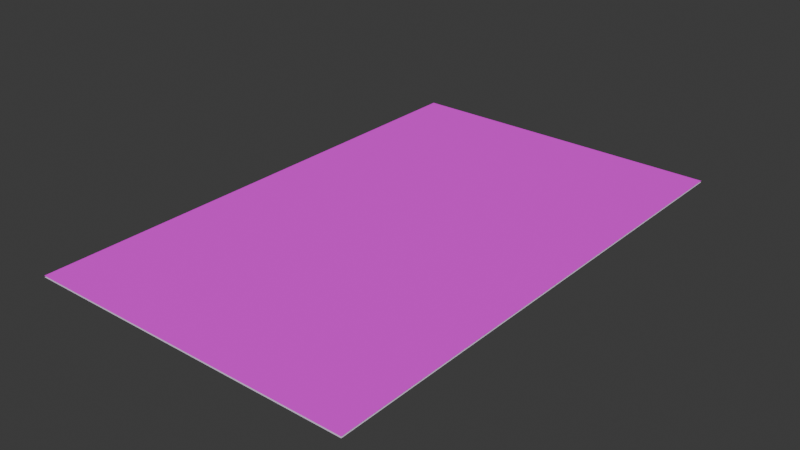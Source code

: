 # Source: Credencial.blend  (saved by Blender 5.1.30; exported with 4.5.12 LTS)
import bpy
from mathutils import Matrix  # noqa: F401  (used for matrix-valued properties, if any)

bpy.ops.wm.read_factory_settings(use_empty=True)
scene = bpy.context.scene
scene.name = 'Scene'

# ---- collections
col_collection = bpy.data.collections.new('Collection'); scene.collection.children.link(col_collection)

# ---- images (referenced by path relative to the original .blend; pixels are not part of the script)
import os
ASSET_DIR = os.environ.get("B2B_ASSET_DIR", "")  # directory of the original .blend (textures are referenced by path, not embedded)
HERE = os.path.dirname(os.path.abspath(__file__))  # packed textures are extracted next to this script under _unpacked/

def load_image(name, relpath, width, height, colorspace="sRGB"):
    """Load a texture the original file referenced (path relative to the .blend, or extracted next to this script)."""
    p = next((c for c in (os.path.join(HERE, relpath), os.path.join(ASSET_DIR, relpath)) if relpath and os.path.exists(c)), "")
    if p:
        img = bpy.data.images.load(p, check_existing=True)
        img.name = name
    else:  # same state as the original file: an image datablock whose file is absent (Cycles renders it pink)
        img = bpy.data.images.new(name, width, height)
        img.source = "FILE"
        img.filepath = "//" + (relpath or name)
    img.colorspace_settings.name = colorspace
    return img
img_credencial_png = load_image('Credencial.png', 'Texturas/Credencial.png', 1024, 1024, 'sRGB')

# ---- materials (node trees are filled in below, after node groups)
mat_material_001 = bpy.data.materials.new('Material.001')
mat_material_003 = bpy.data.materials.new('Material.003')

# ---- material node trees
mat_material_001.use_nodes = True; mat_material_001.node_tree.nodes.clear()
_N = mat_material_001.node_tree.nodes; _L = mat_material_001.node_tree.links
n0 = _N.new('ShaderNodeBsdfPrincipled'); n0.name = 'Principled BSDF'; n0.location = (-200, 100)
n0.inputs[2].default_value = 1.0
n1 = _N.new('ShaderNodeOutputMaterial'); n1.name = 'Material Output'; n1.location = (200, 100)
n2 = _N.new('ShaderNodeTexImage'); n2.name = 'Image Texture'; n2.location = (-606, 112)
n2.image = img_credencial_png
_L.new(n0.outputs[0], n1.inputs[0])
_L.new(n2.outputs[0], n0.inputs[0])
n1.is_active_output = True
mat_material_003.use_nodes = True; mat_material_003.node_tree.nodes.clear()
_N = mat_material_003.node_tree.nodes; _L = mat_material_003.node_tree.links
n0 = _N.new('ShaderNodeBsdfPrincipled'); n0.name = 'Principled BSDF'; n0.location = (-200, 100)
n0.inputs[0].default_value = (0.7367, 0.7523, 0.8, 1.0)
n1 = _N.new('ShaderNodeOutputMaterial'); n1.name = 'Material Output'; n1.location = (200, 100)
_L.new(n0.outputs[0], n1.inputs[0])
n1.is_active_output = True

# ---- world
world_world = bpy.data.worlds.new('World'); scene.world = world_world
world_world.use_nodes = True; world_world.node_tree.nodes.clear()
_N = world_world.node_tree.nodes; _L = world_world.node_tree.links
n0 = _N.new('ShaderNodeOutputWorld'); n0.name = 'World Output'; n0.location = (200, 100)
n1 = _N.new('ShaderNodeBackground'); n1.name = 'Background'; n1.location = (-200, 100)
n1.inputs[0].default_value = (0.05088, 0.05088, 0.05088, 1.0)
_L.new(n1.outputs[0], n0.inputs[0])
n0.is_active_output = True
world_world.color = (0.05088, 0.05088, 0.05088)
world_world.sun_shadow_jitter_overblur = 0.0

# ---- meshes
me_plane = bpy.data.meshes.new('Plane')
me_plane.from_pydata([(-1.0, -1.0, 0.0), (1.0, -1.0, 0.0), (-1.0, 1.0, 0.0), (1.0, 1.0, 0.0), (-1.0, 0.8182, 0.0), (-1.0, 0.6364, 0.0), (-1.0, 0.4545, 0.0), (-1.0, 0.2727, 0.0), (-1.0, 0.09091, 0.0), (-1.0, -0.09091, 0.0), (-1.0, -0.2727, 0.0), (-1.0, -0.4545, 0.0), (-1.0, -0.6364, 0.0), (-1.0, -0.8182, 0.0), (-0.8182, -1.0, 0.0), (-0.6364, -1.0, 0.0), (-0.4545, -1.0, 0.0), (-0.2727, -1.0, 0.0), (-0.09091, -1.0, 0.0), (0.09091, -1.0, 0.0), (0.2727, -1.0, 0.0), (0.4545, -1.0, 0.0), (0.6364, -1.0, 0.0), (0.8182, -1.0, 0.0), (1.0, -0.8182, 0.0), (1.0, -0.6364, 0.0), (1.0, -0.4545, 0.0), (1.0, -0.2727, 0.0), (1.0, -0.09091, 0.0), (1.0, 0.09091, 0.0), (1.0, 0.2727, 0.0), (1.0, 0.4545, 0.0), (1.0, 0.6364, 0.0), (1.0, 0.8182, 0.0), (0.8182, 1.0, 0.0), (0.6364, 1.0, 0.0), (0.4545, 1.0, 0.0), (0.2727, 1.0, 0.0), (0.09091, 1.0, 0.0), (-0.09091, 1.0, 0.0), (-0.2727, 1.0, 0.0), (-0.4545, 1.0, 0.0), (-0.6364, 1.0, 0.0), (-0.8182, 1.0, 0.0), (-0.8182, -0.8182, 0.0), (-0.8182, -0.6364, 0.0), (-0.8182, -0.4545, 0.0), (-0.8182, -0.2727, 0.0), (-0.8182, -0.09091, 0.0), (-0.8182, 0.09091, 0.0), (-0.8182, 0.2727, 0.0), (-0.8182, 0.4545, 0.0), (-0.8182, 0.6364, 0.0), (-0.8182, 0.8182, 0.0), (-0.6364, -0.8182, 0.0), (-0.6364, -0.6364, 0.0), (-0.6364, -0.4545, 0.0), (-0.6364, -0.2727, 0.0), (-0.6364, -0.09091, 0.0), (-0.6364, 0.09091, 0.0), (-0.6364, 0.2727, 0.0), (-0.6364, 0.4545, 0.0), (-0.6364, 0.6364, 0.0), (-0.6364, 0.8182, 0.0), (-0.4545, -0.8182, 0.0), (-0.4545, -0.6364, 0.0), (-0.4545, -0.4545, 0.0), (-0.4545, -0.2727, 0.0), (-0.4545, -0.09091, 0.0), (-0.4545, 0.09091, 0.0), (-0.4545, 0.2727, 0.0), (-0.4545, 0.4545, 0.0), (-0.4545, 0.6364, 0.0), (-0.4545, 0.8182, 0.0), (-0.2727, -0.8182, 0.0), (-0.2727, -0.6364, 0.0), (-0.2727, -0.4545, 0.0), (-0.2727, -0.2727, 0.0), (-0.2727, -0.09091, 0.0), (-0.2727, 0.09091, 0.0), (-0.2727, 0.2727, 0.0), (-0.2727, 0.4545, 0.0), (-0.2727, 0.6364, 0.0), (-0.2727, 0.8182, 0.0), (-0.09091, -0.8182, 0.0), (-0.09091, -0.6364, 0.0), (-0.09091, -0.4545, 0.0), (-0.09091, -0.2727, 0.0), (-0.09091, -0.09091, 0.0), (-0.09091, 0.09091, 0.0), (-0.09091, 0.2727, 0.0), (-0.09091, 0.4545, 0.0), (-0.09091, 0.6364, 0.0), (-0.09091, 0.8182, 0.0), (0.09091, -0.8182, 0.0), (0.09091, -0.6364, 0.0), (0.09091, -0.4545, 0.0), (0.09091, -0.2727, 0.0), (0.09091, -0.09091, 0.0), (0.09091, 0.09091, 0.0), (0.09091, 0.2727, 0.0), (0.09091, 0.4545, 0.0), (0.09091, 0.6364, 0.0), (0.09091, 0.8182, 0.0), (0.2727, -0.8182, 0.0), (0.2727, -0.6364, 0.0), (0.2727, -0.4545, 0.0), (0.2727, -0.2727, 0.0), (0.2727, -0.09091, 0.0), (0.2727, 0.09091, 0.0), (0.2727, 0.2727, 0.0), (0.2727, 0.4545, 0.0), (0.2727, 0.6364, 0.0), (0.2727, 0.8182, 0.0), (0.4545, -0.8182, 0.0), (0.4545, -0.6364, 0.0), (0.4545, -0.4545, 0.0), (0.4545, -0.2727, 0.0), (0.4545, -0.09091, 0.0), (0.4545, 0.09091, 0.0), (0.4545, 0.2727, 0.0), (0.4545, 0.4545, 0.0), (0.4545, 0.6364, 0.0), (0.4545, 0.8182, 0.0), (0.6364, -0.8182, 0.0), (0.6364, -0.6364, 0.0), (0.6364, -0.4545, 0.0), (0.6364, -0.2727, 0.0), (0.6364, -0.09091, 0.0), (0.6364, 0.09091, 0.0), (0.6364, 0.2727, 0.0), (0.6364, 0.4545, 0.0), (0.6364, 0.6364, 0.0), (0.6364, 0.8182, 0.0), (0.8182, -0.8182, 0.0), (0.8182, -0.6364, 0.0), (0.8182, -0.4545, 0.0), (0.8182, -0.2727, 0.0), (0.8182, -0.09091, 0.0), (0.8182, 0.09091, 0.0), (0.8182, 0.2727, 0.0), (0.8182, 0.4545, 0.0), (0.8182, 0.6364, 0.0), (0.8182, 0.8182, 0.0)], [], [(143, 33, 3, 34), (4, 53, 43, 2), (53, 63, 42, 43), (63, 73, 41, 42), (73, 83, 40, 41), (83, 93, 39, 40), (93, 103, 38, 39), (103, 113, 37, 38), (113, 123, 36, 37), (123, 133, 35, 36), (133, 143, 34, 35), (0, 14, 44, 13), (13, 44, 45, 12), (12, 45, 46, 11), (11, 46, 47, 10), (10, 47, 48, 9), (9, 48, 49, 8), (8, 49, 50, 7), (7, 50, 51, 6), (6, 51, 52, 5), (5, 52, 53, 4), (14, 15, 54, 44), (44, 54, 55, 45), (45, 55, 56, 46), (46, 56, 57, 47), (47, 57, 58, 48), (48, 58, 59, 49), (49, 59, 60, 50), (50, 60, 61, 51), (51, 61, 62, 52), (52, 62, 63, 53), (15, 16, 64, 54), (54, 64, 65, 55), (55, 65, 66, 56), (56, 66, 67, 57), (57, 67, 68, 58), (58, 68, 69, 59), (59, 69, 70, 60), (60, 70, 71, 61), (61, 71, 72, 62), (62, 72, 73, 63), (16, 17, 74, 64), (64, 74, 75, 65), (65, 75, 76, 66), (66, 76, 77, 67), (67, 77, 78, 68), (68, 78, 79, 69), (69, 79, 80, 70), (70, 80, 81, 71), (71, 81, 82, 72), (72, 82, 83, 73), (17, 18, 84, 74), (74, 84, 85, 75), (75, 85, 86, 76), (76, 86, 87, 77), (77, 87, 88, 78), (78, 88, 89, 79), (79, 89, 90, 80), (80, 90, 91, 81), (81, 91, 92, 82), (82, 92, 93, 83), (18, 19, 94, 84), (84, 94, 95, 85), (85, 95, 96, 86), (86, 96, 97, 87), (87, 97, 98, 88), (88, 98, 99, 89), (89, 99, 100, 90), (90, 100, 101, 91), (91, 101, 102, 92), (92, 102, 103, 93), (19, 20, 104, 94), (94, 104, 105, 95), (95, 105, 106, 96), (96, 106, 107, 97), (97, 107, 108, 98), (98, 108, 109, 99), (99, 109, 110, 100), (100, 110, 111, 101), (101, 111, 112, 102), (102, 112, 113, 103), (20, 21, 114, 104), (104, 114, 115, 105), (105, 115, 116, 106), (106, 116, 117, 107), (107, 117, 118, 108), (108, 118, 119, 109), (109, 119, 120, 110), (110, 120, 121, 111), (111, 121, 122, 112), (112, 122, 123, 113), (21, 22, 124, 114), (114, 124, 125, 115), (115, 125, 126, 116), (116, 126, 127, 117), (117, 127, 128, 118), (118, 128, 129, 119), (119, 129, 130, 120), (120, 130, 131, 121), (121, 131, 132, 122), (122, 132, 133, 123), (22, 23, 134, 124), (124, 134, 135, 125), (125, 135, 136, 126), (126, 136, 137, 127), (127, 137, 138, 128), (128, 138, 139, 129), (129, 139, 140, 130), (130, 140, 141, 131), (131, 141, 142, 132), (132, 142, 143, 133), (23, 1, 24, 134), (134, 24, 25, 135), (135, 25, 26, 136), (136, 26, 27, 137), (137, 27, 28, 138), (138, 28, 29, 139), (139, 29, 30, 140), (140, 30, 31, 141), (141, 31, 32, 142), (142, 32, 33, 143)])
_uv = me_plane.uv_layers.new(name='UVMap')
_uv.uv.foreach_set('vector', [0.09248, 0.09219, 0.09264, 0.00142, 0.001917, 0.001575, 0.001743, 0.09234, 0.09088, 0.9999, 0.09104, 0.9092, 0.0001743, 0.9092, 0.0, 1.0, 0.09104, 0.9092, 0.0912, 0.8184, 0.0003486, 0.8185, 0.0001743, 0.9092, 0.0912, 0.8184, 0.09136, 0.7276, 0.0005229, 0.7277, 0.0003486, 0.8185, 0.09136, 0.7276, 0.09152, 0.6368, 0.0006972, 0.6369, 0.0005229, 0.7277, 0.09152, 0.6368, 0.09168, 0.5461, 0.0008715, 0.5462, 0.0006972, 0.6369, 0.09168, 0.5461, 0.09184, 0.4553, 0.001046, 0.4554, 0.0008715, 0.5462, 0.09184, 0.4553, 0.092, 0.3645, 0.00122, 0.3646, 0.001046, 0.4554, 0.092, 0.3645, 0.09216, 0.2737, 0.001394, 0.2739, 0.00122, 0.3646, 0.09216, 0.2737, 0.09232, 0.183, 0.001569, 0.1831, 0.001394, 0.2739, 0.09232, 0.183, 0.09248, 0.09219, 0.001743, 0.09234, 0.001569, 0.1831, 0.9997, 0.9994, 0.9997, 0.9085, 0.9088, 0.9086, 0.9088, 0.9994, 0.9088, 0.9994, 0.9088, 0.9086, 0.818, 0.9086, 0.8179, 0.9995, 0.8179, 0.9995, 0.818, 0.9086, 0.7271, 0.9087, 0.727, 0.9995, 0.727, 0.9995, 0.7271, 0.9087, 0.6362, 0.9088, 0.6362, 0.9996, 0.6362, 0.9996, 0.6362, 0.9088, 0.5454, 0.9088, 0.5453, 0.9997, 0.5453, 0.9997, 0.5454, 0.9088, 0.4545, 0.9089, 0.4544, 0.9997, 0.4544, 0.9997, 0.4545, 0.9089, 0.3636, 0.909, 0.3635, 0.9998, 0.3635, 0.9998, 0.3636, 0.909, 0.2728, 0.909, 0.2726, 0.9998, 0.2726, 0.9998, 0.2728, 0.909, 0.1819, 0.9091, 0.1818, 0.9999, 0.1818, 0.9999, 0.1819, 0.9091, 0.09104, 0.9092, 0.09088, 0.9999, 0.9997, 0.9085, 0.9997, 0.8176, 0.9089, 0.8177, 0.9088, 0.9086, 0.9088, 0.9086, 0.9089, 0.8177, 0.818, 0.8178, 0.818, 0.9086, 0.818, 0.9086, 0.818, 0.8178, 0.7272, 0.8179, 0.7271, 0.9087, 0.7271, 0.9087, 0.7272, 0.8179, 0.6363, 0.8179, 0.6362, 0.9088, 0.6362, 0.9088, 0.6363, 0.8179, 0.5455, 0.818, 0.5454, 0.9088, 0.5454, 0.9088, 0.5455, 0.818, 0.4546, 0.8181, 0.4545, 0.9089, 0.4545, 0.9089, 0.4546, 0.8181, 0.3638, 0.8182, 0.3636, 0.909, 0.3636, 0.909, 0.3638, 0.8182, 0.2729, 0.8182, 0.2728, 0.909, 0.2728, 0.909, 0.2729, 0.8182, 0.1821, 0.8183, 0.1819, 0.9091, 0.1819, 0.9091, 0.1821, 0.8183, 0.0912, 0.8184, 0.09104, 0.9092, 0.9997, 0.8176, 0.9997, 0.7268, 0.9089, 0.7269, 0.9089, 0.8177, 0.9089, 0.8177, 0.9089, 0.7269, 0.818, 0.727, 0.818, 0.8178, 0.818, 0.8178, 0.818, 0.727, 0.7272, 0.727, 0.7272, 0.8179, 0.7272, 0.8179, 0.7272, 0.727, 0.6364, 0.7271, 0.6363, 0.8179, 0.6363, 0.8179, 0.6364, 0.7271, 0.5455, 0.7272, 0.5455, 0.818, 0.5455, 0.818, 0.5455, 0.7272, 0.4547, 0.7273, 0.4546, 0.8181, 0.4546, 0.8181, 0.4547, 0.7273, 0.3639, 0.7274, 0.3638, 0.8182, 0.3638, 0.8182, 0.3639, 0.7274, 0.273, 0.7275, 0.2729, 0.8182, 0.2729, 0.8182, 0.273, 0.7275, 0.1822, 0.7275, 0.1821, 0.8183, 0.1821, 0.8183, 0.1822, 0.7275, 0.09136, 0.7276, 0.0912, 0.8184, 0.9997, 0.7268, 0.9997, 0.6359, 0.9089, 0.636, 0.9089, 0.7269, 0.9089, 0.7269, 0.9089, 0.636, 0.8181, 0.6361, 0.818, 0.727, 0.818, 0.727, 0.8181, 0.6361, 0.7273, 0.6362, 0.7272, 0.727, 0.7272, 0.727, 0.7273, 0.6362, 0.6364, 0.6363, 0.6364, 0.7271, 0.6364, 0.7271, 0.6364, 0.6363, 0.5456, 0.6364, 0.5455, 0.7272, 0.5455, 0.7272, 0.5456, 0.6364, 0.4548, 0.6365, 0.4547, 0.7273, 0.4547, 0.7273, 0.4548, 0.6365, 0.364, 0.6366, 0.3639, 0.7274, 0.3639, 0.7274, 0.364, 0.6366, 0.2732, 0.6367, 0.273, 0.7275, 0.273, 0.7275, 0.2732, 0.6367, 0.1823, 0.6368, 0.1822, 0.7275, 0.1822, 0.7275, 0.1823, 0.6368, 0.09152, 0.6368, 0.09136, 0.7276, 0.9997, 0.6359, 0.9997, 0.5451, 0.9089, 0.5452, 0.9089, 0.636, 0.9089, 0.636, 0.9089, 0.5452, 0.8181, 0.5453, 0.8181, 0.6361, 0.8181, 0.6361, 0.8181, 0.5453, 0.7273, 0.5454, 0.7273, 0.6362, 0.7273, 0.6362, 0.7273, 0.5454, 0.6365, 0.5455, 0.6364, 0.6363, 0.6364, 0.6363, 0.6365, 0.5455, 0.5457, 0.5456, 0.5456, 0.6364, 0.5456, 0.6364, 0.5457, 0.5456, 0.4549, 0.5457, 0.4548, 0.6365, 0.4548, 0.6365, 0.4549, 0.5457, 0.3641, 0.5458, 0.364, 0.6366, 0.364, 0.6366, 0.3641, 0.5458, 0.2733, 0.5459, 0.2732, 0.6367, 0.2732, 0.6367, 0.2733, 0.5459, 0.1825, 0.546, 0.1823, 0.6368, 0.1823, 0.6368, 0.1825, 0.546, 0.09168, 0.5461, 0.09152, 0.6368, 0.9997, 0.5451, 0.9998, 0.4542, 0.909, 0.4543, 0.9089, 0.5452, 0.9089, 0.5452, 0.909, 0.4543, 0.8182, 0.4544, 0.8181, 0.5453, 0.8181, 0.5453, 0.8182, 0.4544, 0.7274, 0.4545, 0.7273, 0.5454, 0.7273, 0.5454, 0.7274, 0.4545, 0.6366, 0.4546, 0.6365, 0.5455, 0.6365, 0.5455, 0.6366, 0.4546, 0.5458, 0.4547, 0.5457, 0.5456, 0.5457, 0.5456, 0.5458, 0.4547, 0.455, 0.4549, 0.4549, 0.5457, 0.4549, 0.5457, 0.455, 0.4549, 0.3642, 0.455, 0.3641, 0.5458, 0.3641, 0.5458, 0.3642, 0.455, 0.2734, 0.4551, 0.2733, 0.5459, 0.2733, 0.5459, 0.2734, 0.4551, 0.1826, 0.4552, 0.1825, 0.546, 0.1825, 0.546, 0.1826, 0.4552, 0.09184, 0.4553, 0.09168, 0.5461, 0.9998, 0.4542, 0.9998, 0.3633, 0.909, 0.3634, 0.909, 0.4543, 0.909, 0.4543, 0.909, 0.3634, 0.8182, 0.3636, 0.8182, 0.4544, 0.8182, 0.4544, 0.8182, 0.3636, 0.7274, 0.3637, 0.7274, 0.4545, 0.7274, 0.4545, 0.7274, 0.3637, 0.6367, 0.3638, 0.6366, 0.4546, 0.6366, 0.4546, 0.6367, 0.3638, 0.5459, 0.3639, 0.5458, 0.4547, 0.5458, 0.4547, 0.5459, 0.3639, 0.4551, 0.364, 0.455, 0.4549, 0.455, 0.4549, 0.4551, 0.364, 0.3643, 0.3642, 0.3642, 0.455, 0.3642, 0.455, 0.3643, 0.3642, 0.2736, 0.3643, 0.2734, 0.4551, 0.2734, 0.4551, 0.2736, 0.3643, 0.1828, 0.3644, 0.1826, 0.4552, 0.1826, 0.4552, 0.1828, 0.3644, 0.092, 0.3645, 0.09184, 0.4553, 0.9998, 0.3633, 0.9998, 0.2725, 0.909, 0.2726, 0.909, 0.3634, 0.909, 0.3634, 0.909, 0.2726, 0.8183, 0.2727, 0.8182, 0.3636, 0.8182, 0.3636, 0.8183, 0.2727, 0.7275, 0.2728, 0.7274, 0.3637, 0.7274, 0.3637, 0.7275, 0.2728, 0.6367, 0.273, 0.6367, 0.3638, 0.6367, 0.3638, 0.6367, 0.273, 0.546, 0.2731, 0.5459, 0.3639, 0.5459, 0.3639, 0.546, 0.2731, 0.4552, 0.2732, 0.4551, 0.364, 0.4551, 0.364, 0.4552, 0.2732, 0.3644, 0.2734, 0.3643, 0.3642, 0.3643, 0.3642, 0.3644, 0.2734, 0.2737, 0.2735, 0.2736, 0.3643, 0.2736, 0.3643, 0.2737, 0.2735, 0.1829, 0.2736, 0.1828, 0.3644, 0.1828, 0.3644, 0.1829, 0.2736, 0.09216, 0.2737, 0.092, 0.3645, 0.9998, 0.2725, 0.9998, 0.1816, 0.909, 0.1817, 0.909, 0.2726, 0.909, 0.2726, 0.909, 0.1817, 0.8183, 0.1819, 0.8183, 0.2727, 0.8183, 0.2727, 0.8183, 0.1819, 0.7275, 0.182, 0.7275, 0.2728, 0.7275, 0.2728, 0.7275, 0.182, 0.6368, 0.1821, 0.6367, 0.273, 0.6367, 0.273, 0.6368, 0.1821, 0.5461, 0.1823, 0.546, 0.2731, 0.546, 0.2731, 0.5461, 0.1823, 0.4553, 0.1824, 0.4552, 0.2732, 0.4552, 0.2732, 0.4553, 0.1824, 0.3646, 0.1826, 0.3644, 0.2734, 0.3644, 0.2734, 0.3646, 0.1826, 0.2738, 0.1827, 0.2737, 0.2735, 0.2737, 0.2735, 0.2738, 0.1827, 0.1831, 0.1828, 0.1829, 0.2736, 0.1829, 0.2736, 0.1831, 0.1828, 0.09232, 0.183, 0.09216, 0.2737, 0.9998, 0.1816, 0.9998, 0.09074, 0.9091, 0.09088, 0.909, 0.1817, 0.909, 0.1817, 0.9091, 0.09088, 0.8183, 0.09103, 0.8183, 0.1819, 0.8183, 0.1819, 0.8183, 0.09103, 0.7276, 0.09117, 0.7275, 0.182, 0.7275, 0.182, 0.7276, 0.09117, 0.6369, 0.09132, 0.6368, 0.1821, 0.6368, 0.1821, 0.6369, 0.09132, 0.5461, 0.09147, 0.5461, 0.1823, 0.5461, 0.1823, 0.5461, 0.09147, 0.4554, 0.09161, 0.4553, 0.1824, 0.4553, 0.1824, 0.4554, 0.09161, 0.3647, 0.09176, 0.3646, 0.1826, 0.3646, 0.1826, 0.3647, 0.09176, 0.2739, 0.0919, 0.2738, 0.1827, 0.2738, 0.1827, 0.2739, 0.0919, 0.1832, 0.09205, 0.1831, 0.1828, 0.1831, 0.1828, 0.1832, 0.09205, 0.09248, 0.09219, 0.09232, 0.183, 0.9998, 0.09074, 0.9998, -0.000128, 0.9091, 2.678e-05, 0.9091, 0.09088, 0.9091, 0.09088, 0.9091, 2.678e-05, 0.8184, 0.0001816, 0.8183, 0.09103, 0.8183, 0.09103, 0.8184, 0.0001816, 0.7277, 0.0003364, 0.7276, 0.09117, 0.7276, 0.09117, 0.7277, 0.0003364, 0.6369, 0.0004912, 0.6369, 0.09132, 0.6369, 0.09132, 0.6369, 0.0004912, 0.5462, 0.000646, 0.5461, 0.09147, 0.5461, 0.09147, 0.5462, 0.000646, 0.4555, 0.0008008, 0.4554, 0.09161, 0.4554, 0.09161, 0.4555, 0.0008008, 0.3648, 0.0009557, 0.3647, 0.09176, 0.3647, 0.09176, 0.3648, 0.0009557, 0.2741, 0.00111, 0.2739, 0.0919, 0.2739, 0.0919, 0.2741, 0.00111, 0.1834, 0.001265, 0.1832, 0.09205, 0.1832, 0.09205, 0.1834, 0.001265, 0.09264, 0.00142, 0.09248, 0.09219])
me_plane.materials.append(mat_material_001)
me_plane.update()
me_plane_001 = bpy.data.meshes.new('Plane.001')
me_plane_001.from_pydata([(-1.0, -1.0, 0.0), (1.0, -1.0, 0.0), (-1.0, 1.0, 0.0), (1.0, 1.0, 0.0), (-1.0, 0.8182, 0.0), (-1.0, 0.6364, 0.0), (-1.0, 0.4545, 0.0), (-1.0, 0.2727, 0.0), (-1.0, 0.09091, 0.0), (-1.0, -0.09091, 0.0), (-1.0, -0.2727, 0.0), (-1.0, -0.4545, 0.0), (-1.0, -0.6364, 0.0), (-1.0, -0.8182, 0.0), (-0.8182, -1.0, 0.0), (-0.6364, -1.0, 0.0), (-0.4545, -1.0, 0.0), (-0.2727, -1.0, 0.0), (-0.09091, -1.0, 0.0), (0.09091, -1.0, 0.0), (0.2727, -1.0, 0.0), (0.4545, -1.0, 0.0), (0.6364, -1.0, 0.0), (0.8182, -1.0, 0.0), (1.0, -0.8182, 0.0), (1.0, -0.6364, 0.0), (1.0, -0.4545, 0.0), (1.0, -0.2727, 0.0), (1.0, -0.09091, 0.0), (1.0, 0.09091, 0.0), (1.0, 0.2727, 0.0), (1.0, 0.4545, 0.0), (1.0, 0.6364, 0.0), (1.0, 0.8182, 0.0), (0.8182, 1.0, 0.0), (0.6364, 1.0, 0.0), (0.4545, 1.0, 0.0), (0.2727, 1.0, 0.0), (0.09091, 1.0, 0.0), (-0.09091, 1.0, 0.0), (-0.2727, 1.0, 0.0), (-0.4545, 1.0, 0.0), (-0.6364, 1.0, 0.0), (-0.8182, 1.0, 0.0), (-0.8182, -0.8182, 0.0), (-0.8182, -0.6364, 0.0), (-0.8182, -0.4545, 0.0), (-0.8182, -0.2727, 0.0), (-0.8182, -0.09091, 0.0), (-0.8182, 0.09091, 0.0), (-0.8182, 0.2727, 0.0), (-0.8182, 0.4545, 0.0), (-0.8182, 0.6364, 0.0), (-0.8182, 0.8182, 0.0), (-0.6364, -0.8182, 0.0), (-0.6364, -0.6364, 0.0), (-0.6364, -0.4545, 0.0), (-0.6364, -0.2727, 0.0), (-0.6364, -0.09091, 0.0), (-0.6364, 0.09091, 0.0), (-0.6364, 0.2727, 0.0), (-0.6364, 0.4545, 0.0), (-0.6364, 0.6364, 0.0), (-0.6364, 0.8182, 0.0), (-0.4545, -0.8182, 0.0), (-0.4545, -0.6364, 0.0), (-0.4545, -0.4545, 0.0), (-0.4545, -0.2727, 0.0), (-0.4545, -0.09091, 0.0), (-0.4545, 0.09091, 0.0), (-0.4545, 0.2727, 0.0), (-0.4545, 0.4545, 0.0), (-0.4545, 0.6364, 0.0), (-0.4545, 0.8182, 0.0), (-0.2727, -0.8182, 0.0), (-0.2727, -0.6364, 0.0), (-0.2727, -0.4545, 0.0), (-0.2727, -0.2727, 0.0), (-0.2727, -0.09091, 0.0), (-0.2727, 0.09091, 0.0), (-0.2727, 0.2727, 0.0), (-0.2727, 0.4545, 0.0), (-0.2727, 0.6364, 0.0), (-0.2727, 0.8182, 0.0), (-0.09091, -0.8182, 0.0), (-0.09091, -0.6364, 0.0), (-0.09091, -0.4545, 0.0), (-0.09091, -0.2727, 0.0), (-0.09091, -0.09091, 0.0), (-0.09091, 0.09091, 0.0), (-0.09091, 0.2727, 0.0), (-0.09091, 0.4545, 0.0), (-0.09091, 0.6364, 0.0), (-0.09091, 0.8182, 0.0), (0.09091, -0.8182, 0.0), (0.09091, -0.6364, 0.0), (0.09091, -0.4545, 0.0), (0.09091, -0.2727, 0.0), (0.09091, -0.09091, 0.0), (0.09091, 0.09091, 0.0), (0.09091, 0.2727, 0.0), (0.09091, 0.4545, 0.0), (0.09091, 0.6364, 0.0), (0.09091, 0.8182, 0.0), (0.2727, -0.8182, 0.0), (0.2727, -0.6364, 0.0), (0.2727, -0.4545, 0.0), (0.2727, -0.2727, 0.0), (0.2727, -0.09091, 0.0), (0.2727, 0.09091, 0.0), (0.2727, 0.2727, 0.0), (0.2727, 0.4545, 0.0), (0.2727, 0.6364, 0.0), (0.2727, 0.8182, 0.0), (0.4545, -0.8182, 0.0), (0.4545, -0.6364, 0.0), (0.4545, -0.4545, 0.0), (0.4545, -0.2727, 0.0), (0.4545, -0.09091, 0.0), (0.4545, 0.09091, 0.0), (0.4545, 0.2727, 0.0), (0.4545, 0.4545, 0.0), (0.4545, 0.6364, 0.0), (0.4545, 0.8182, 0.0), (0.6364, -0.8182, 0.0), (0.6364, -0.6364, 0.0), (0.6364, -0.4545, 0.0), (0.6364, -0.2727, 0.0), (0.6364, -0.09091, 0.0), (0.6364, 0.09091, 0.0), (0.6364, 0.2727, 0.0), (0.6364, 0.4545, 0.0), (0.6364, 0.6364, 0.0), (0.6364, 0.8182, 0.0), (0.8182, -0.8182, 0.0), (0.8182, -0.6364, 0.0), (0.8182, -0.4545, 0.0), (0.8182, -0.2727, 0.0), (0.8182, -0.09091, 0.0), (0.8182, 0.09091, 0.0), (0.8182, 0.2727, 0.0), (0.8182, 0.4545, 0.0), (0.8182, 0.6364, 0.0), (0.8182, 0.8182, 0.0)], [], [(143, 33, 3, 34), (4, 53, 43, 2), (53, 63, 42, 43), (63, 73, 41, 42), (73, 83, 40, 41), (83, 93, 39, 40), (93, 103, 38, 39), (103, 113, 37, 38), (113, 123, 36, 37), (123, 133, 35, 36), (133, 143, 34, 35), (0, 14, 44, 13), (13, 44, 45, 12), (12, 45, 46, 11), (11, 46, 47, 10), (10, 47, 48, 9), (9, 48, 49, 8), (8, 49, 50, 7), (7, 50, 51, 6), (6, 51, 52, 5), (5, 52, 53, 4), (14, 15, 54, 44), (44, 54, 55, 45), (45, 55, 56, 46), (46, 56, 57, 47), (47, 57, 58, 48), (48, 58, 59, 49), (49, 59, 60, 50), (50, 60, 61, 51), (51, 61, 62, 52), (52, 62, 63, 53), (15, 16, 64, 54), (54, 64, 65, 55), (55, 65, 66, 56), (56, 66, 67, 57), (57, 67, 68, 58), (58, 68, 69, 59), (59, 69, 70, 60), (60, 70, 71, 61), (61, 71, 72, 62), (62, 72, 73, 63), (16, 17, 74, 64), (64, 74, 75, 65), (65, 75, 76, 66), (66, 76, 77, 67), (67, 77, 78, 68), (68, 78, 79, 69), (69, 79, 80, 70), (70, 80, 81, 71), (71, 81, 82, 72), (72, 82, 83, 73), (17, 18, 84, 74), (74, 84, 85, 75), (75, 85, 86, 76), (76, 86, 87, 77), (77, 87, 88, 78), (78, 88, 89, 79), (79, 89, 90, 80), (80, 90, 91, 81), (81, 91, 92, 82), (82, 92, 93, 83), (18, 19, 94, 84), (84, 94, 95, 85), (85, 95, 96, 86), (86, 96, 97, 87), (87, 97, 98, 88), (88, 98, 99, 89), (89, 99, 100, 90), (90, 100, 101, 91), (91, 101, 102, 92), (92, 102, 103, 93), (19, 20, 104, 94), (94, 104, 105, 95), (95, 105, 106, 96), (96, 106, 107, 97), (97, 107, 108, 98), (98, 108, 109, 99), (99, 109, 110, 100), (100, 110, 111, 101), (101, 111, 112, 102), (102, 112, 113, 103), (20, 21, 114, 104), (104, 114, 115, 105), (105, 115, 116, 106), (106, 116, 117, 107), (107, 117, 118, 108), (108, 118, 119, 109), (109, 119, 120, 110), (110, 120, 121, 111), (111, 121, 122, 112), (112, 122, 123, 113), (21, 22, 124, 114), (114, 124, 125, 115), (115, 125, 126, 116), (116, 126, 127, 117), (117, 127, 128, 118), (118, 128, 129, 119), (119, 129, 130, 120), (120, 130, 131, 121), (121, 131, 132, 122), (122, 132, 133, 123), (22, 23, 134, 124), (124, 134, 135, 125), (125, 135, 136, 126), (126, 136, 137, 127), (127, 137, 138, 128), (128, 138, 139, 129), (129, 139, 140, 130), (130, 140, 141, 131), (131, 141, 142, 132), (132, 142, 143, 133), (23, 1, 24, 134), (134, 24, 25, 135), (135, 25, 26, 136), (136, 26, 27, 137), (137, 27, 28, 138), (138, 28, 29, 139), (139, 29, 30, 140), (140, 30, 31, 141), (141, 31, 32, 142), (142, 32, 33, 143)])
_uv = me_plane_001.uv_layers.new(name='UVMap')
_uv.uv.foreach_set('vector', [0.09248, 0.09219, 0.09264, 0.00142, 0.001917, 0.001575, 0.001743, 0.09234, 0.09088, 0.9999, 0.09104, 0.9092, 0.0001743, 0.9092, 0.0, 1.0, 0.09104, 0.9092, 0.0912, 0.8184, 0.0003486, 0.8185, 0.0001743, 0.9092, 0.0912, 0.8184, 0.09136, 0.7276, 0.0005229, 0.7277, 0.0003486, 0.8185, 0.09136, 0.7276, 0.09152, 0.6368, 0.0006972, 0.6369, 0.0005229, 0.7277, 0.09152, 0.6368, 0.09168, 0.5461, 0.0008715, 0.5462, 0.0006972, 0.6369, 0.09168, 0.5461, 0.09184, 0.4553, 0.001046, 0.4554, 0.0008715, 0.5462, 0.09184, 0.4553, 0.092, 0.3645, 0.00122, 0.3646, 0.001046, 0.4554, 0.092, 0.3645, 0.09216, 0.2737, 0.001394, 0.2739, 0.00122, 0.3646, 0.09216, 0.2737, 0.09232, 0.183, 0.001569, 0.1831, 0.001394, 0.2739, 0.09232, 0.183, 0.09248, 0.09219, 0.001743, 0.09234, 0.001569, 0.1831, 0.9997, 0.9994, 0.9997, 0.9085, 0.9088, 0.9086, 0.9088, 0.9994, 0.9088, 0.9994, 0.9088, 0.9086, 0.818, 0.9086, 0.8179, 0.9995, 0.8179, 0.9995, 0.818, 0.9086, 0.7271, 0.9087, 0.727, 0.9995, 0.727, 0.9995, 0.7271, 0.9087, 0.6362, 0.9088, 0.6362, 0.9996, 0.6362, 0.9996, 0.6362, 0.9088, 0.5454, 0.9088, 0.5453, 0.9997, 0.5453, 0.9997, 0.5454, 0.9088, 0.4545, 0.9089, 0.4544, 0.9997, 0.4544, 0.9997, 0.4545, 0.9089, 0.3636, 0.909, 0.3635, 0.9998, 0.3635, 0.9998, 0.3636, 0.909, 0.2728, 0.909, 0.2726, 0.9998, 0.2726, 0.9998, 0.2728, 0.909, 0.1819, 0.9091, 0.1818, 0.9999, 0.1818, 0.9999, 0.1819, 0.9091, 0.09104, 0.9092, 0.09088, 0.9999, 0.9997, 0.9085, 0.9997, 0.8176, 0.9089, 0.8177, 0.9088, 0.9086, 0.9088, 0.9086, 0.9089, 0.8177, 0.818, 0.8178, 0.818, 0.9086, 0.818, 0.9086, 0.818, 0.8178, 0.7272, 0.8179, 0.7271, 0.9087, 0.7271, 0.9087, 0.7272, 0.8179, 0.6363, 0.8179, 0.6362, 0.9088, 0.6362, 0.9088, 0.6363, 0.8179, 0.5455, 0.818, 0.5454, 0.9088, 0.5454, 0.9088, 0.5455, 0.818, 0.4546, 0.8181, 0.4545, 0.9089, 0.4545, 0.9089, 0.4546, 0.8181, 0.3638, 0.8182, 0.3636, 0.909, 0.3636, 0.909, 0.3638, 0.8182, 0.2729, 0.8182, 0.2728, 0.909, 0.2728, 0.909, 0.2729, 0.8182, 0.1821, 0.8183, 0.1819, 0.9091, 0.1819, 0.9091, 0.1821, 0.8183, 0.0912, 0.8184, 0.09104, 0.9092, 0.9997, 0.8176, 0.9997, 0.7268, 0.9089, 0.7269, 0.9089, 0.8177, 0.9089, 0.8177, 0.9089, 0.7269, 0.818, 0.727, 0.818, 0.8178, 0.818, 0.8178, 0.818, 0.727, 0.7272, 0.727, 0.7272, 0.8179, 0.7272, 0.8179, 0.7272, 0.727, 0.6364, 0.7271, 0.6363, 0.8179, 0.6363, 0.8179, 0.6364, 0.7271, 0.5455, 0.7272, 0.5455, 0.818, 0.5455, 0.818, 0.5455, 0.7272, 0.4547, 0.7273, 0.4546, 0.8181, 0.4546, 0.8181, 0.4547, 0.7273, 0.3639, 0.7274, 0.3638, 0.8182, 0.3638, 0.8182, 0.3639, 0.7274, 0.273, 0.7275, 0.2729, 0.8182, 0.2729, 0.8182, 0.273, 0.7275, 0.1822, 0.7275, 0.1821, 0.8183, 0.1821, 0.8183, 0.1822, 0.7275, 0.09136, 0.7276, 0.0912, 0.8184, 0.9997, 0.7268, 0.9997, 0.6359, 0.9089, 0.636, 0.9089, 0.7269, 0.9089, 0.7269, 0.9089, 0.636, 0.8181, 0.6361, 0.818, 0.727, 0.818, 0.727, 0.8181, 0.6361, 0.7273, 0.6362, 0.7272, 0.727, 0.7272, 0.727, 0.7273, 0.6362, 0.6364, 0.6363, 0.6364, 0.7271, 0.6364, 0.7271, 0.6364, 0.6363, 0.5456, 0.6364, 0.5455, 0.7272, 0.5455, 0.7272, 0.5456, 0.6364, 0.4548, 0.6365, 0.4547, 0.7273, 0.4547, 0.7273, 0.4548, 0.6365, 0.364, 0.6366, 0.3639, 0.7274, 0.3639, 0.7274, 0.364, 0.6366, 0.2732, 0.6367, 0.273, 0.7275, 0.273, 0.7275, 0.2732, 0.6367, 0.1823, 0.6368, 0.1822, 0.7275, 0.1822, 0.7275, 0.1823, 0.6368, 0.09152, 0.6368, 0.09136, 0.7276, 0.9997, 0.6359, 0.9997, 0.5451, 0.9089, 0.5452, 0.9089, 0.636, 0.9089, 0.636, 0.9089, 0.5452, 0.8181, 0.5453, 0.8181, 0.6361, 0.8181, 0.6361, 0.8181, 0.5453, 0.7273, 0.5454, 0.7273, 0.6362, 0.7273, 0.6362, 0.7273, 0.5454, 0.6365, 0.5455, 0.6364, 0.6363, 0.6364, 0.6363, 0.6365, 0.5455, 0.5457, 0.5456, 0.5456, 0.6364, 0.5456, 0.6364, 0.5457, 0.5456, 0.4549, 0.5457, 0.4548, 0.6365, 0.4548, 0.6365, 0.4549, 0.5457, 0.3641, 0.5458, 0.364, 0.6366, 0.364, 0.6366, 0.3641, 0.5458, 0.2733, 0.5459, 0.2732, 0.6367, 0.2732, 0.6367, 0.2733, 0.5459, 0.1825, 0.546, 0.1823, 0.6368, 0.1823, 0.6368, 0.1825, 0.546, 0.09168, 0.5461, 0.09152, 0.6368, 0.9997, 0.5451, 0.9998, 0.4542, 0.909, 0.4543, 0.9089, 0.5452, 0.9089, 0.5452, 0.909, 0.4543, 0.8182, 0.4544, 0.8181, 0.5453, 0.8181, 0.5453, 0.8182, 0.4544, 0.7274, 0.4545, 0.7273, 0.5454, 0.7273, 0.5454, 0.7274, 0.4545, 0.6366, 0.4546, 0.6365, 0.5455, 0.6365, 0.5455, 0.6366, 0.4546, 0.5458, 0.4547, 0.5457, 0.5456, 0.5457, 0.5456, 0.5458, 0.4547, 0.455, 0.4549, 0.4549, 0.5457, 0.4549, 0.5457, 0.455, 0.4549, 0.3642, 0.455, 0.3641, 0.5458, 0.3641, 0.5458, 0.3642, 0.455, 0.2734, 0.4551, 0.2733, 0.5459, 0.2733, 0.5459, 0.2734, 0.4551, 0.1826, 0.4552, 0.1825, 0.546, 0.1825, 0.546, 0.1826, 0.4552, 0.09184, 0.4553, 0.09168, 0.5461, 0.9998, 0.4542, 0.9998, 0.3633, 0.909, 0.3634, 0.909, 0.4543, 0.909, 0.4543, 0.909, 0.3634, 0.8182, 0.3636, 0.8182, 0.4544, 0.8182, 0.4544, 0.8182, 0.3636, 0.7274, 0.3637, 0.7274, 0.4545, 0.7274, 0.4545, 0.7274, 0.3637, 0.6367, 0.3638, 0.6366, 0.4546, 0.6366, 0.4546, 0.6367, 0.3638, 0.5459, 0.3639, 0.5458, 0.4547, 0.5458, 0.4547, 0.5459, 0.3639, 0.4551, 0.364, 0.455, 0.4549, 0.455, 0.4549, 0.4551, 0.364, 0.3643, 0.3642, 0.3642, 0.455, 0.3642, 0.455, 0.3643, 0.3642, 0.2736, 0.3643, 0.2734, 0.4551, 0.2734, 0.4551, 0.2736, 0.3643, 0.1828, 0.3644, 0.1826, 0.4552, 0.1826, 0.4552, 0.1828, 0.3644, 0.092, 0.3645, 0.09184, 0.4553, 0.9998, 0.3633, 0.9998, 0.2725, 0.909, 0.2726, 0.909, 0.3634, 0.909, 0.3634, 0.909, 0.2726, 0.8183, 0.2727, 0.8182, 0.3636, 0.8182, 0.3636, 0.8183, 0.2727, 0.7275, 0.2728, 0.7274, 0.3637, 0.7274, 0.3637, 0.7275, 0.2728, 0.6367, 0.273, 0.6367, 0.3638, 0.6367, 0.3638, 0.6367, 0.273, 0.546, 0.2731, 0.5459, 0.3639, 0.5459, 0.3639, 0.546, 0.2731, 0.4552, 0.2732, 0.4551, 0.364, 0.4551, 0.364, 0.4552, 0.2732, 0.3644, 0.2734, 0.3643, 0.3642, 0.3643, 0.3642, 0.3644, 0.2734, 0.2737, 0.2735, 0.2736, 0.3643, 0.2736, 0.3643, 0.2737, 0.2735, 0.1829, 0.2736, 0.1828, 0.3644, 0.1828, 0.3644, 0.1829, 0.2736, 0.09216, 0.2737, 0.092, 0.3645, 0.9998, 0.2725, 0.9998, 0.1816, 0.909, 0.1817, 0.909, 0.2726, 0.909, 0.2726, 0.909, 0.1817, 0.8183, 0.1819, 0.8183, 0.2727, 0.8183, 0.2727, 0.8183, 0.1819, 0.7275, 0.182, 0.7275, 0.2728, 0.7275, 0.2728, 0.7275, 0.182, 0.6368, 0.1821, 0.6367, 0.273, 0.6367, 0.273, 0.6368, 0.1821, 0.5461, 0.1823, 0.546, 0.2731, 0.546, 0.2731, 0.5461, 0.1823, 0.4553, 0.1824, 0.4552, 0.2732, 0.4552, 0.2732, 0.4553, 0.1824, 0.3646, 0.1826, 0.3644, 0.2734, 0.3644, 0.2734, 0.3646, 0.1826, 0.2738, 0.1827, 0.2737, 0.2735, 0.2737, 0.2735, 0.2738, 0.1827, 0.1831, 0.1828, 0.1829, 0.2736, 0.1829, 0.2736, 0.1831, 0.1828, 0.09232, 0.183, 0.09216, 0.2737, 0.9998, 0.1816, 0.9998, 0.09074, 0.9091, 0.09088, 0.909, 0.1817, 0.909, 0.1817, 0.9091, 0.09088, 0.8183, 0.09103, 0.8183, 0.1819, 0.8183, 0.1819, 0.8183, 0.09103, 0.7276, 0.09117, 0.7275, 0.182, 0.7275, 0.182, 0.7276, 0.09117, 0.6369, 0.09132, 0.6368, 0.1821, 0.6368, 0.1821, 0.6369, 0.09132, 0.5461, 0.09147, 0.5461, 0.1823, 0.5461, 0.1823, 0.5461, 0.09147, 0.4554, 0.09161, 0.4553, 0.1824, 0.4553, 0.1824, 0.4554, 0.09161, 0.3647, 0.09176, 0.3646, 0.1826, 0.3646, 0.1826, 0.3647, 0.09176, 0.2739, 0.0919, 0.2738, 0.1827, 0.2738, 0.1827, 0.2739, 0.0919, 0.1832, 0.09205, 0.1831, 0.1828, 0.1831, 0.1828, 0.1832, 0.09205, 0.09248, 0.09219, 0.09232, 0.183, 0.9998, 0.09074, 0.9998, -0.000128, 0.9091, 2.678e-05, 0.9091, 0.09088, 0.9091, 0.09088, 0.9091, 2.678e-05, 0.8184, 0.0001816, 0.8183, 0.09103, 0.8183, 0.09103, 0.8184, 0.0001816, 0.7277, 0.0003364, 0.7276, 0.09117, 0.7276, 0.09117, 0.7277, 0.0003364, 0.6369, 0.0004912, 0.6369, 0.09132, 0.6369, 0.09132, 0.6369, 0.0004912, 0.5462, 0.000646, 0.5461, 0.09147, 0.5461, 0.09147, 0.5462, 0.000646, 0.4555, 0.0008008, 0.4554, 0.09161, 0.4554, 0.09161, 0.4555, 0.0008008, 0.3648, 0.0009557, 0.3647, 0.09176, 0.3647, 0.09176, 0.3648, 0.0009557, 0.2741, 0.00111, 0.2739, 0.0919, 0.2739, 0.0919, 0.2741, 0.00111, 0.1834, 0.001265, 0.1832, 0.09205, 0.1832, 0.09205, 0.1834, 0.001265, 0.09264, 0.00142, 0.09248, 0.09219])
me_plane_001.materials.append(mat_material_003)
me_plane_001.update()

# ---- objects
ob_plane = bpy.data.objects.new('Plane', me_plane)
ob_plane_001 = bpy.data.objects.new('Plane.001', me_plane_001)

# ---- transforms, parenting, visibility, modifiers, constraints
ob_plane.location = (0.0, 0.0, 0.0)
ob_plane.scale = (0.5436, -0.8495, 0.3155)
ob_plane_001.location = (0.0, 0.0, -0.004603)
ob_plane_001.scale = (0.5436, -0.8495, 0.3155)

# ---- collection membership
col_collection.objects.link(ob_plane)
col_collection.objects.link(ob_plane_001)

# ---- scene / render settings (as saved in the file)
scene.frame_start = 1; scene.frame_end = 250; scene.frame_set(1)
scene.render.engine = 'BLENDER_EEVEE_NEXT'
scene.render.bake_bias = 0.0
scene.render.bake_samples = 0
scene.cycles.sampling_pattern = 'TABULATED_SOBOL'
scene.eevee.use_volume_custom_range = False
bpy.context.view_layer.update()

# ---- added for rendering (the .blend has no active camera and no usable light): camera, sun
cam_auto = bpy.data.cameras.new('AutoCamera')
cam_auto.lens = 50.0
cam_auto.sensor_width = 36.0
cam_auto.clip_end = 1000.0
ob_auto_camera = bpy.data.objects.new('AutoCamera', cam_auto)
scene.collection.objects.link(ob_auto_camera)
ob_auto_camera.location = (1.86629, -2.23955, 1.49073)
ob_auto_camera.rotation_euler = (1.09748, -7.21219e-08, 0.694738)
scene.camera = ob_auto_camera
light_auto_sun = bpy.data.lights.new('AutoSun', 'SUN')
light_auto_sun.energy = 3.0
light_auto_sun.angle = 0.0523599
ob_auto_sun = bpy.data.objects.new('AutoSun', light_auto_sun)
scene.collection.objects.link(ob_auto_sun)
ob_auto_sun.rotation_euler = (0.872665, 0.174533, 0.523599)
bpy.context.view_layer.update()
